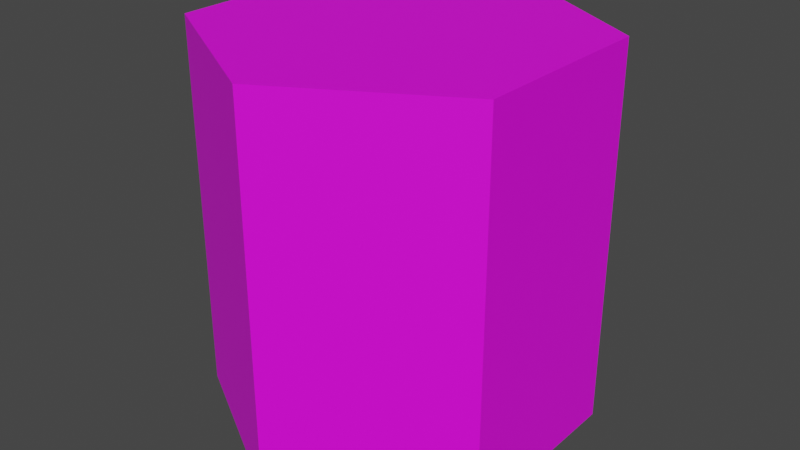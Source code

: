 # Source: BaseHex.blend  (saved by Blender 2.81.16; exported with 4.5.12 LTS)
import bpy
from mathutils import Matrix  # noqa: F401  (used for matrix-valued properties, if any)

bpy.ops.wm.read_factory_settings(use_empty=True)
scene = bpy.context.scene
scene.name = 'Scene'

# ---- collections
col_collection = bpy.data.collections.new('Collection'); scene.collection.children.link(col_collection)

# ---- images (referenced by path relative to the original .blend; pixels are not part of the script)
import os
ASSET_DIR = os.environ.get("B2B_ASSET_DIR", "")  # directory of the original .blend (textures are referenced by path, not embedded)
HERE = os.path.dirname(os.path.abspath(__file__))  # packed textures are extracted next to this script under _unpacked/

def load_image(name, relpath, width, height, colorspace="sRGB"):
    """Load a texture the original file referenced (path relative to the .blend, or extracted next to this script)."""
    p = next((c for c in (os.path.join(HERE, relpath), os.path.join(ASSET_DIR, relpath)) if relpath and os.path.exists(c)), "")
    if p:
        img = bpy.data.images.load(p, check_existing=True)
        img.name = name
    else:  # same state as the original file: an image datablock whose file is absent (Cycles renders it pink)
        img = bpy.data.images.new(name, width, height)
        img.source = "FILE"
        img.filepath = "//" + (relpath or name)
    img.colorspace_settings.name = colorspace
    return img
img_colorpalette_png_001 = load_image('ColorPalette.png.001', 'ColorPalette.png', 1024, 1024, 'sRGB')

# ---- materials (node trees are filled in below, after node groups)
mat_material_001 = bpy.data.materials.new('Material.001')
mat_material_001.use_transparent_shadow = False

# ---- material node trees
mat_material_001.use_nodes = True; mat_material_001.node_tree.nodes.clear()
_N = mat_material_001.node_tree.nodes; _L = mat_material_001.node_tree.links
n0 = _N.new('ShaderNodeOutputMaterial'); n0.name = 'Material Output'; n0.location = (300, 300)
n1 = _N.new('ShaderNodeBsdfPrincipled'); n1.name = 'Principled BSDF'; n1.location = (10, 300)
n1.distribution = 'GGX'
n1.subsurface_method = 'BURLEY'
n1.inputs[3].default_value = 1.45
n1.inputs[27].default_value = (0.0, 0.0, 0.0, 1.0)
n1.inputs[28].default_value = 1.0
n2 = _N.new('ShaderNodeTexImage'); n2.name = 'Image Texture'; n2.location = (-355, 224)
n2.image = img_colorpalette_png_001
_L.new(n1.outputs[0], n0.inputs[0])
_L.new(n2.outputs[0], n1.inputs[0])
n0.is_active_output = True

# ---- world
world_world = bpy.data.worlds.new('World'); scene.world = world_world
world_world.use_nodes = True; world_world.node_tree.nodes.clear()
_N = world_world.node_tree.nodes; _L = world_world.node_tree.links
n0 = _N.new('ShaderNodeOutputWorld'); n0.name = 'World Output'; n0.location = (300, 300)
n1 = _N.new('ShaderNodeBackground'); n1.name = 'Background'; n1.location = (10, 300)
n1.inputs[0].default_value = (0.05088, 0.05088, 0.05088, 1.0)
_L.new(n1.outputs[0], n0.inputs[0])
n0.is_active_output = True
world_world.color = (0.05088, 0.05088, 0.05088)
world_world.use_sun_shadow = False
world_world.sun_shadow_jitter_overblur = 0.0

# ---- meshes
me_cylinder = bpy.data.meshes.new('Cylinder')
me_cylinder.from_pydata([(0.0, 1.0, -1.0), (2.759e-09, 0.9198, 1.0), (0.866, 0.5, -1.0), (0.7966, 0.4599, 1.0), (0.866, -0.5, -1.0), (0.7966, -0.4599, 1.0), (-8.742e-08, -1.0, -1.0), (-7.915e-08, -0.9198, 1.0), (-0.866, -0.5, -1.0), (-0.7966, -0.4599, 1.0), (-0.866, 0.5, -1.0), (-0.7966, 0.4599, 1.0), (0.866, 0.5, 1.0), (0.0, 1.0, 1.0), (0.866, -0.5, 1.0), (-8.742e-08, -1.0, 1.0), (-0.866, -0.5, 1.0), (-0.866, 0.5, 1.0)], [], [(0, 13, 12, 2), (2, 12, 14, 4), (4, 14, 15, 6), (6, 15, 16, 8), (3, 1, 11, 9, 7, 5), (8, 16, 17, 10), (10, 17, 13, 0), (0, 2, 4, 6, 8, 10), (1, 3, 12, 13), (3, 5, 14, 12), (5, 7, 15, 14), (7, 9, 16, 15), (9, 11, 17, 16), (11, 1, 13, 17)])
_uv = me_cylinder.uv_layers.new(name='UVMap')
_uv.uv.foreach_set('vector', [0.1582, 0.8816, 0.1582, 0.8816, 0.1582, 0.8816, 0.1582, 0.8816, 0.1582, 0.8816, 0.1582, 0.8816, 0.1582, 0.8816, 0.1582, 0.8816, 0.1582, 0.8816, 0.1582, 0.8816, 0.1582, 0.8816, 0.1582, 0.8816, 0.1582, 0.8816, 0.1582, 0.8816, 0.1582, 0.8816, 0.1582, 0.8816, 0.9595, 0.9521, 0.9595, 0.9521, 0.9595, 0.9521, 0.9595, 0.9521, 0.9595, 0.9521, 0.9595, 0.9521, 0.1582, 0.8816, 0.1582, 0.8816, 0.1582, 0.8816, 0.1582, 0.8816, 0.1582, 0.8816, 0.1582, 0.8816, 0.1582, 0.8816, 0.1582, 0.8816, 0.1582, 0.8816, 0.1582, 0.8816, 0.1582, 0.8816, 0.1582, 0.8816, 0.1582, 0.8816, 0.1582, 0.8816, 0.1535, 0.8753, 0.1535, 0.8753, 0.1535, 0.8753, 0.1535, 0.8753, 0.1535, 0.8753, 0.1535, 0.8753, 0.1535, 0.8753, 0.1535, 0.8753, 0.1535, 0.8753, 0.1535, 0.8753, 0.1535, 0.8753, 0.1535, 0.8753, 0.1535, 0.8753, 0.1535, 0.8753, 0.1535, 0.8753, 0.1535, 0.8753, 0.1535, 0.8753, 0.1535, 0.8753, 0.1535, 0.8753, 0.1535, 0.8753, 0.1535, 0.8753, 0.1535, 0.8753, 0.1535, 0.8753, 0.1535, 0.8753])
me_cylinder.materials.append(mat_material_001)
me_cylinder.use_remesh_fix_poles = True
me_cylinder.use_remesh_preserve_attributes = False
me_cylinder.use_mirror_vertex_groups = False
me_cylinder.update()

# ---- objects
ob_cylinder = bpy.data.objects.new('Cylinder', me_cylinder)

# ---- transforms, parenting, visibility, modifiers, constraints
ob_cylinder.location = (0.0, 0.0, 0.0)
ob_cylinder.rotation_euler = (-1.975e-21, 1.192e-07, 1.344e-07)
ob_cylinder.lineart.crease_threshold = 0.0

# ---- collection membership
col_collection.objects.link(ob_cylinder)

# ---- scene / render settings (as saved in the file)
scene.frame_start = 1; scene.frame_end = 250; scene.frame_set(1)
scene.render.engine = 'BLENDER_EEVEE_NEXT'
scene.cycles.use_denoising = False
scene.cycles.samples = 128
scene.cycles.sampling_pattern = 'TABULATED_SOBOL'
scene.cycles.use_adaptive_sampling = False
scene.cycles.use_light_tree = False
scene.view_settings.view_transform = 'Filmic'
bpy.context.view_layer.update()

# ---- added for rendering (the .blend has no active camera and no usable light): camera, sun
cam_auto = bpy.data.cameras.new('AutoCamera')
cam_auto.lens = 50.0
cam_auto.sensor_width = 36.0
cam_auto.clip_end = 1000.0
ob_auto_camera = bpy.data.objects.new('AutoCamera', cam_auto)
scene.collection.objects.link(ob_auto_camera)
ob_auto_camera.location = (3.06862, -3.68235, 2.4549)
ob_auto_camera.rotation_euler = (1.09748, -7.21219e-08, 0.694738)
scene.camera = ob_auto_camera
light_auto_sun = bpy.data.lights.new('AutoSun', 'SUN')
light_auto_sun.energy = 3.0
light_auto_sun.angle = 0.0523599
ob_auto_sun = bpy.data.objects.new('AutoSun', light_auto_sun)
scene.collection.objects.link(ob_auto_sun)
ob_auto_sun.rotation_euler = (0.872665, 0.174533, 0.523599)
bpy.context.view_layer.update()
